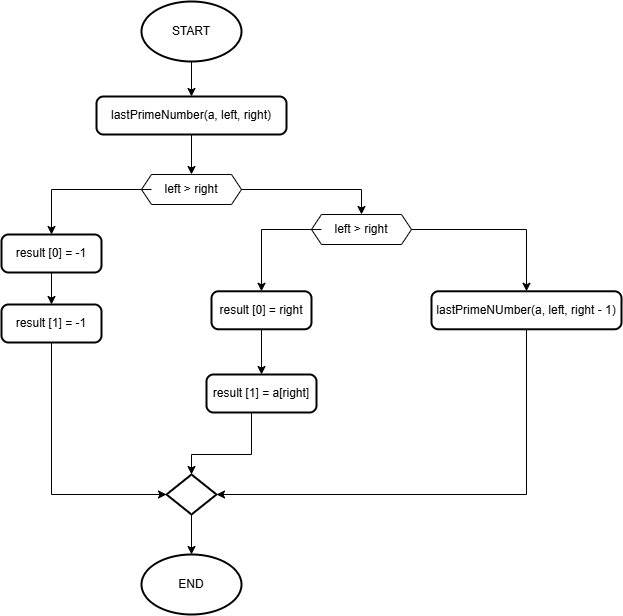

The diagram above was exported from draw.io. Its source (the exported page's mxGraphModel, read from the mxfile embedded in the PNG):
<mxGraphModel dx="1719" dy="870" grid="1" gridSize="10" guides="1" tooltips="1" connect="1" arrows="1" fold="1" page="1" pageScale="1" pageWidth="4681" pageHeight="3300" math="0" shadow="0">
  <root>
    <mxCell id="0" />
    <mxCell id="1" parent="0" />
    <mxCell id="lNw_zsDrJID7kH2GZln8-4" style="edgeStyle=orthogonalEdgeStyle;rounded=0;orthogonalLoop=1;jettySize=auto;html=1;entryX=0.5;entryY=0;entryDx=0;entryDy=0;" edge="1" parent="1" source="lNw_zsDrJID7kH2GZln8-2" target="lNw_zsDrJID7kH2GZln8-3">
      <mxGeometry relative="1" as="geometry" />
    </mxCell>
    <mxCell id="lNw_zsDrJID7kH2GZln8-2" value="START" style="strokeWidth=2;html=1;shape=mxgraph.flowchart.start_1;whiteSpace=wrap;" vertex="1" parent="1">
      <mxGeometry x="830" y="187" width="100" height="60" as="geometry" />
    </mxCell>
    <mxCell id="lNw_zsDrJID7kH2GZln8-8" style="edgeStyle=orthogonalEdgeStyle;rounded=0;orthogonalLoop=1;jettySize=auto;html=1;entryX=0.5;entryY=0;entryDx=0;entryDy=0;" edge="1" parent="1" source="lNw_zsDrJID7kH2GZln8-3" target="lNw_zsDrJID7kH2GZln8-6">
      <mxGeometry relative="1" as="geometry" />
    </mxCell>
    <mxCell id="lNw_zsDrJID7kH2GZln8-3" value="lastPrimeNumber(a, left, right)" style="rounded=1;whiteSpace=wrap;html=1;absoluteArcSize=1;arcSize=14;strokeWidth=2;" vertex="1" parent="1">
      <mxGeometry x="785" y="282" width="190" height="38" as="geometry" />
    </mxCell>
    <mxCell id="lNw_zsDrJID7kH2GZln8-7" value="" style="group" vertex="1" connectable="0" parent="1">
      <mxGeometry x="830" y="360" width="100" height="30" as="geometry" />
    </mxCell>
    <mxCell id="lNw_zsDrJID7kH2GZln8-5" value="" style="verticalLabelPosition=bottom;verticalAlign=top;html=1;shape=hexagon;perimeter=hexagonPerimeter2;arcSize=6;size=0.1;" vertex="1" parent="lNw_zsDrJID7kH2GZln8-7">
      <mxGeometry width="100" height="30" as="geometry" />
    </mxCell>
    <mxCell id="lNw_zsDrJID7kH2GZln8-6" value="left &amp;gt; right" style="text;html=1;align=center;verticalAlign=middle;whiteSpace=wrap;rounded=0;" vertex="1" parent="lNw_zsDrJID7kH2GZln8-7">
      <mxGeometry x="10" width="80" height="30" as="geometry" />
    </mxCell>
    <mxCell id="lNw_zsDrJID7kH2GZln8-9" value="" style="group" vertex="1" connectable="0" parent="1">
      <mxGeometry x="1000" y="400" width="100" height="30" as="geometry" />
    </mxCell>
    <mxCell id="lNw_zsDrJID7kH2GZln8-10" value="" style="verticalLabelPosition=bottom;verticalAlign=top;html=1;shape=hexagon;perimeter=hexagonPerimeter2;arcSize=6;size=0.1;" vertex="1" parent="lNw_zsDrJID7kH2GZln8-9">
      <mxGeometry width="100" height="30" as="geometry" />
    </mxCell>
    <mxCell id="lNw_zsDrJID7kH2GZln8-11" value="left &amp;gt; right" style="text;html=1;align=center;verticalAlign=middle;whiteSpace=wrap;rounded=0;" vertex="1" parent="lNw_zsDrJID7kH2GZln8-9">
      <mxGeometry x="10" width="80" height="30" as="geometry" />
    </mxCell>
    <mxCell id="lNw_zsDrJID7kH2GZln8-12" style="edgeStyle=orthogonalEdgeStyle;rounded=0;orthogonalLoop=1;jettySize=auto;html=1;exitX=1;exitY=0.5;exitDx=0;exitDy=0;entryX=0.5;entryY=0;entryDx=0;entryDy=0;" edge="1" parent="1" source="lNw_zsDrJID7kH2GZln8-5" target="lNw_zsDrJID7kH2GZln8-11">
      <mxGeometry relative="1" as="geometry" />
    </mxCell>
    <mxCell id="lNw_zsDrJID7kH2GZln8-18" style="edgeStyle=orthogonalEdgeStyle;rounded=0;orthogonalLoop=1;jettySize=auto;html=1;entryX=0.5;entryY=0;entryDx=0;entryDy=0;" edge="1" parent="1" source="lNw_zsDrJID7kH2GZln8-13" target="lNw_zsDrJID7kH2GZln8-17">
      <mxGeometry relative="1" as="geometry" />
    </mxCell>
    <mxCell id="lNw_zsDrJID7kH2GZln8-13" value="result [0] = right" style="rounded=1;whiteSpace=wrap;html=1;absoluteArcSize=1;arcSize=14;strokeWidth=2;" vertex="1" parent="1">
      <mxGeometry x="900" y="476.78" width="100" height="38" as="geometry" />
    </mxCell>
    <mxCell id="lNw_zsDrJID7kH2GZln8-14" style="edgeStyle=orthogonalEdgeStyle;rounded=0;orthogonalLoop=1;jettySize=auto;html=1;entryX=0.5;entryY=0;entryDx=0;entryDy=0;" edge="1" parent="1" source="lNw_zsDrJID7kH2GZln8-11" target="lNw_zsDrJID7kH2GZln8-13">
      <mxGeometry relative="1" as="geometry" />
    </mxCell>
    <mxCell id="lNw_zsDrJID7kH2GZln8-15" value="lastPrimeNUmber(a, left, right - 1)" style="rounded=1;whiteSpace=wrap;html=1;absoluteArcSize=1;arcSize=14;strokeWidth=2;" vertex="1" parent="1">
      <mxGeometry x="1120" y="476.78" width="190" height="38" as="geometry" />
    </mxCell>
    <mxCell id="lNw_zsDrJID7kH2GZln8-16" style="edgeStyle=orthogonalEdgeStyle;rounded=0;orthogonalLoop=1;jettySize=auto;html=1;exitX=1;exitY=0.5;exitDx=0;exitDy=0;entryX=0.5;entryY=0;entryDx=0;entryDy=0;" edge="1" parent="1" source="lNw_zsDrJID7kH2GZln8-10" target="lNw_zsDrJID7kH2GZln8-15">
      <mxGeometry relative="1" as="geometry" />
    </mxCell>
    <mxCell id="lNw_zsDrJID7kH2GZln8-17" value="result [1] = a[right]" style="rounded=1;whiteSpace=wrap;html=1;absoluteArcSize=1;arcSize=14;strokeWidth=2;" vertex="1" parent="1">
      <mxGeometry x="895" y="560" width="110" height="38" as="geometry" />
    </mxCell>
    <mxCell id="lNw_zsDrJID7kH2GZln8-23" style="edgeStyle=orthogonalEdgeStyle;rounded=0;orthogonalLoop=1;jettySize=auto;html=1;entryX=0.5;entryY=0;entryDx=0;entryDy=0;" edge="1" parent="1" source="lNw_zsDrJID7kH2GZln8-19" target="lNw_zsDrJID7kH2GZln8-21">
      <mxGeometry relative="1" as="geometry" />
    </mxCell>
    <mxCell id="lNw_zsDrJID7kH2GZln8-19" value="result [0] = -1" style="rounded=1;whiteSpace=wrap;html=1;absoluteArcSize=1;arcSize=14;strokeWidth=2;" vertex="1" parent="1">
      <mxGeometry x="690" y="420" width="100" height="38" as="geometry" />
    </mxCell>
    <mxCell id="lNw_zsDrJID7kH2GZln8-20" style="edgeStyle=orthogonalEdgeStyle;rounded=0;orthogonalLoop=1;jettySize=auto;html=1;entryX=0.5;entryY=0;entryDx=0;entryDy=0;" edge="1" parent="1" source="lNw_zsDrJID7kH2GZln8-6" target="lNw_zsDrJID7kH2GZln8-19">
      <mxGeometry relative="1" as="geometry" />
    </mxCell>
    <mxCell id="lNw_zsDrJID7kH2GZln8-21" value="result [1] = -1" style="rounded=1;whiteSpace=wrap;html=1;absoluteArcSize=1;arcSize=14;strokeWidth=2;" vertex="1" parent="1">
      <mxGeometry x="690" y="490" width="100" height="38" as="geometry" />
    </mxCell>
    <mxCell id="lNw_zsDrJID7kH2GZln8-22" value="" style="strokeWidth=2;html=1;shape=mxgraph.flowchart.decision;whiteSpace=wrap;" vertex="1" parent="1">
      <mxGeometry x="855" y="660" width="50" height="40" as="geometry" />
    </mxCell>
    <mxCell id="lNw_zsDrJID7kH2GZln8-24" style="edgeStyle=orthogonalEdgeStyle;rounded=0;orthogonalLoop=1;jettySize=auto;html=1;entryX=0;entryY=0.5;entryDx=0;entryDy=0;entryPerimeter=0;" edge="1" parent="1" source="lNw_zsDrJID7kH2GZln8-21" target="lNw_zsDrJID7kH2GZln8-22">
      <mxGeometry relative="1" as="geometry">
        <Array as="points">
          <mxPoint x="740" y="680" />
        </Array>
      </mxGeometry>
    </mxCell>
    <mxCell id="lNw_zsDrJID7kH2GZln8-25" style="edgeStyle=orthogonalEdgeStyle;rounded=0;orthogonalLoop=1;jettySize=auto;html=1;entryX=0.5;entryY=0;entryDx=0;entryDy=0;entryPerimeter=0;" edge="1" parent="1" source="lNw_zsDrJID7kH2GZln8-17" target="lNw_zsDrJID7kH2GZln8-22">
      <mxGeometry relative="1" as="geometry">
        <Array as="points">
          <mxPoint x="940" y="640" />
          <mxPoint x="880" y="640" />
        </Array>
      </mxGeometry>
    </mxCell>
    <mxCell id="lNw_zsDrJID7kH2GZln8-26" style="edgeStyle=orthogonalEdgeStyle;rounded=0;orthogonalLoop=1;jettySize=auto;html=1;entryX=1;entryY=0.5;entryDx=0;entryDy=0;entryPerimeter=0;" edge="1" parent="1" source="lNw_zsDrJID7kH2GZln8-15" target="lNw_zsDrJID7kH2GZln8-22">
      <mxGeometry relative="1" as="geometry">
        <Array as="points">
          <mxPoint x="1215" y="680" />
        </Array>
      </mxGeometry>
    </mxCell>
    <mxCell id="lNw_zsDrJID7kH2GZln8-27" value="END" style="strokeWidth=2;html=1;shape=mxgraph.flowchart.start_1;whiteSpace=wrap;" vertex="1" parent="1">
      <mxGeometry x="830" y="740" width="100" height="60" as="geometry" />
    </mxCell>
    <mxCell id="lNw_zsDrJID7kH2GZln8-28" style="edgeStyle=orthogonalEdgeStyle;rounded=0;orthogonalLoop=1;jettySize=auto;html=1;exitX=0.5;exitY=1;exitDx=0;exitDy=0;exitPerimeter=0;entryX=0.5;entryY=0;entryDx=0;entryDy=0;entryPerimeter=0;" edge="1" parent="1" source="lNw_zsDrJID7kH2GZln8-22" target="lNw_zsDrJID7kH2GZln8-27">
      <mxGeometry relative="1" as="geometry" />
    </mxCell>
  </root>
</mxGraphModel>